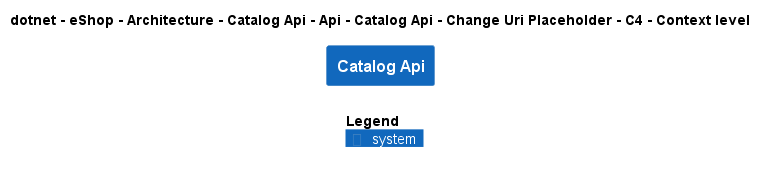

The diagram above was rendered by PlantUML. Its source (embedded in the PNG):
@startuml
!include ..\..\..\..\..\..\..\..\..\..\..\.c4s\C4_Context.puml

AddElementTag("c4interflow:lifecycle:new", $bgColor=green, $fontColor=#ffffff, $borderColor=green, $shadowing="False")
AddElementTag("c4interflow:lifecycle:changed", $bgColor=orange, $fontColor=#ffffff, $borderColor=orange, $shadowing="False")
AddElementTag("c4interflow:lifecycle:removed", $bgColor=red, $fontColor=#ffffff, $borderColor=red, $shadowing="False")

AddRelTag("c4interflow:lifecycle:new", $textColor=green, $lineColor=green)
AddRelTag("c4interflow:lifecycle:changed", $textColor=orange, $lineColor=orange)
AddRelTag("c4interflow:lifecycle:removed", $textColor=red, $lineColor=red)

SHOW_PERSON_PORTRAIT()
LAYOUT_TOP_DOWN()

skinparam linetype polyline

title dotnet - eShop - Architecture - Catalog Api - Api - Catalog Api - Change Uri Placeholder - C4 - Context level

System(dotnet.eShop.Architecture.SoftwareSystems.CatalogApi, "Catalog Api", "")



SHOW_LEGEND()
@enduml